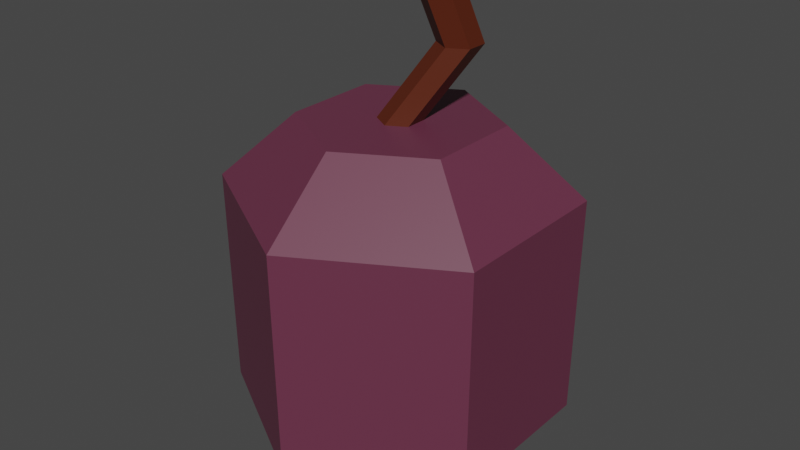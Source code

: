 # Source: Plum.blend  (saved by Blender 3.6.13; exported with 4.5.12 LTS)
import bpy
from mathutils import Matrix  # noqa: F401  (used for matrix-valued properties, if any)

bpy.ops.wm.read_factory_settings(use_empty=True)
scene = bpy.context.scene
scene.name = 'Scene'

# ---- collections
col_collection = bpy.data.collections.new('Collection'); scene.collection.children.link(col_collection)

# ---- materials (node trees are filled in below, after node groups)
mat_plum = bpy.data.materials.new('Plum')
mat_plum.alpha_threshold = 0.0
mat_plum.use_transparent_shadow = False
mat_plum.diffuse_color = (0.1356, 0.03071, 0.06301, 1.0)
mat_plum.roughness = 0.5
mat_plum.line_color = (0.0, 0.0, 0.0, 1.0)
mat_stalk = bpy.data.materials.new('Stalk')
mat_stalk.use_transparent_shadow = False
mat_stalk.diffuse_color = (0.09759, 0.01681, 0.004025, 1.0)

# ---- material node trees
mat_plum.use_nodes = True; mat_plum.node_tree.nodes.clear()
_N = mat_plum.node_tree.nodes; _L = mat_plum.node_tree.links
n0 = _N.new('ShaderNodeOutputMaterial'); n0.name = 'Material Output'; n0.location = (300, 300)
n1 = _N.new('ShaderNodeBsdfPrincipled'); n1.name = 'Principled BSDF'; n1.location = (10, 300)
n1.distribution = 'GGX'
n1.subsurface_method = 'RANDOM_WALK_SKIN'
n1.inputs[0].default_value = (0.1356, 0.03071, 0.06301, 1.0)
n1.inputs[3].default_value = 1.45
n1.inputs[27].default_value = (0.0, 0.0, 0.0, 1.0)
n1.inputs[28].default_value = 1.0
_L.new(n1.outputs[0], n0.inputs[0])
n0.is_active_output = True
mat_stalk.use_nodes = True; mat_stalk.node_tree.nodes.clear()
_N = mat_stalk.node_tree.nodes; _L = mat_stalk.node_tree.links
n0 = _N.new('ShaderNodeBsdfPrincipled'); n0.name = 'Principled BSDF'; n0.location = (10, 300)
n0.distribution = 'GGX'
n0.subsurface_method = 'RANDOM_WALK_SKIN'
n0.inputs[0].default_value = (0.0985, 0.01663, 0.003989, 1.0)
n0.inputs[3].default_value = 1.45
n0.inputs[27].default_value = (0.0, 0.0, 0.0, 1.0)
n0.inputs[28].default_value = 1.0
n1 = _N.new('ShaderNodeOutputMaterial'); n1.name = 'Material Output'; n1.location = (300, 300)
_L.new(n0.outputs[0], n1.inputs[0])
n1.is_active_output = True

# ---- world
world_world = bpy.data.worlds.new('World'); scene.world = world_world
world_world.use_nodes = True; world_world.node_tree.nodes.clear()
_N = world_world.node_tree.nodes; _L = world_world.node_tree.links
n0 = _N.new('ShaderNodeOutputWorld'); n0.name = 'World Output'; n0.location = (300, 300)
n1 = _N.new('ShaderNodeBackground'); n1.name = 'Background'; n1.location = (10, 300)
n1.inputs[0].default_value = (0.05088, 0.05088, 0.05088, 1.0)
_L.new(n1.outputs[0], n0.inputs[0])
n0.is_active_output = True
world_world.color = (0.05088, 0.05088, 0.05088)
world_world.use_sun_shadow = False
world_world.sun_shadow_jitter_overblur = 0.0

# ---- meshes
me_cylinder = bpy.data.meshes.new('Cylinder')
me_cylinder.from_pydata([(0.0, 0.5017, -2.026), (0.0, 1.618, -1.616), (0.4345, 0.2508, -2.026), (1.402, 0.8092, -1.616), (0.4345, -0.2508, -2.026), (1.402, -0.8092, -1.616), (0.0, -0.5017, -2.026), (0.0, -1.618, -1.616), (-0.4345, -0.2508, -2.026), (-1.402, -0.8092, -1.616), (-0.4345, 0.2508, -2.026), (-1.402, 0.8092, -1.616), (1.427, 0.8237, 0.5559), (-1.56e-08, 1.647, 0.5559), (1.427, -0.8237, 0.5559), (-1.56e-08, -1.647, 0.5559), (-1.427, -0.8237, 0.5559), (-1.427, 0.8237, 0.5559), (0.8064, 0.4656, 1.209), (-8.816e-09, 0.9311, 1.209), (0.8064, -0.4656, 1.209), (-8.816e-09, -0.9311, 1.209), (-0.8064, -0.4656, 1.209), (-0.8064, 0.4656, 1.209), (0.1778, 0.1027, 1.209), (-1.944e-09, 0.2053, 1.209), (0.1778, -0.1027, 1.209), (-1.944e-09, -0.2053, 1.209), (-0.1778, -0.1027, 1.209), (-0.1778, 0.1027, 1.209), (0.6064, 0.3692, 1.916), (0.4286, 0.4719, 1.916), (0.6064, 0.1639, 1.916), (0.4286, 0.06127, 1.916), (0.2508, 0.1639, 1.916), (0.2508, 0.3692, 1.916), (0.5163, 0.2168, 2.38), (0.3385, 0.3194, 2.38), (0.5163, 0.01143, 2.38), (0.3385, -0.09122, 2.38), (0.1607, 0.01143, 2.38), (0.1607, 0.2168, 2.38)], [], [(0, 1, 3, 2), (2, 3, 5, 4), (4, 5, 7, 6), (6, 7, 9, 8), (9, 7, 15, 16), (8, 9, 11, 10), (10, 11, 1, 0), (0, 2, 4, 6, 8, 10), (17, 16, 22, 23), (5, 3, 12, 14), (11, 9, 16, 17), (3, 1, 13, 12), (7, 5, 14, 15), (1, 11, 17, 13), (19, 23, 29, 25), (15, 14, 20, 21), (12, 13, 19, 18), (13, 17, 23, 19), (16, 15, 21, 22), (14, 12, 18, 20), (29, 28, 34, 35), (22, 21, 27, 28), (20, 18, 24, 26), (23, 22, 28, 29), (21, 20, 26, 27), (18, 19, 25, 24), (34, 33, 39, 40), (27, 26, 32, 33), (24, 25, 31, 30), (25, 29, 35, 31), (28, 27, 33, 34), (26, 24, 30, 32), (36, 37, 41, 40, 39, 38), (32, 30, 36, 38), (35, 34, 40, 41), (33, 32, 38, 39), (30, 31, 37, 36), (31, 35, 41, 37)])
me_cylinder.polygons.foreach_set('material_index', [0, 0, 0, 0, 0, 0, 0, 0, 0, 0, 0, 0, 0, 0, 0, 0, 0, 0, 0, 0, 1, 0, 0, 0, 0, 0, 1, 1, 1, 1, 1, 1, 1, 1, 1, 1, 1, 1])
_uv = me_cylinder.uv_layers.new(name='UVMap')
_uv.uv.foreach_set('vector', [0.5093, 0.7075, 0.353, 0.6228, 0.5613, 0.5, 0.5739, 0.6695, 0.5739, 0.6695, 0.5613, 0.5, 0.7695, 0.6228, 0.6385, 0.7075, 0.6385, 0.7075, 0.7695, 0.6228, 0.7695, 0.8684, 0.6385, 0.7837, 0.6385, 0.7837, 0.7695, 0.8684, 0.5613, 0.9912, 0.5739, 0.8217, 0.4361, 0.3728, 0.4126, 0.4956, 0.08497, 0.5, 0.109, 0.375, 0.5739, 0.8217, 0.5613, 0.9912, 0.353, 0.8684, 0.5093, 0.7837, 0.5093, 0.7837, 0.353, 0.8684, 0.353, 0.6228, 0.5093, 0.7075, 0.5093, 0.7075, 0.5739, 0.6695, 0.6385, 0.7075, 0.6385, 0.7837, 0.5739, 0.8217, 0.5093, 0.7837, 0.109, 0.125, 0.109, 0.375, -4.075e-09, 0.3207, -1.025e-08, 0.1793, 0.3277, 0.6272, 0.3277, 0.8728, 2.016e-08, 0.875, 9.229e-09, 0.625, 0.4361, 0.1272, 0.4361, 0.3728, 0.109, 0.375, 0.109, 0.125, 0.3277, 0.8728, 0.353, 0.9956, 0.02571, 1.0, 2.016e-08, 0.875, 0.353, 0.5044, 0.3277, 0.6272, 9.229e-09, 0.625, 0.02571, 0.5, 0.4126, 0.004397, 0.4361, 0.1272, 0.109, 0.125, 0.08497, -3.714e-09, 0.775, 0.3207, 0.6526, 0.3913, 0.6526, 0.2812, 0.6796, 0.2656, 0.4361, 0.125, 0.6526, 5.461e-08, 0.6526, 0.1087, 0.5302, 0.1793, 0.8691, 0.125, 0.8691, 0.375, 0.775, 0.3207, 0.775, 0.1793, 0.8691, 0.375, 0.6526, 0.5, 0.6526, 0.3913, 0.775, 0.3207, 0.4361, 0.375, 0.4361, 0.125, 0.5302, 0.1793, 0.5302, 0.3207, 0.6526, 5.461e-08, 0.8691, 0.125, 0.775, 0.1793, 0.6526, 0.1087, 0.8007, 0.8767, 0.7695, 0.877, 0.8089, 0.7627, 0.8401, 0.7624, 0.5302, 0.3207, 0.5302, 0.1793, 0.6256, 0.2344, 0.6256, 0.2656, 0.6526, 0.1087, 0.775, 0.1793, 0.6796, 0.2344, 0.6526, 0.2188, 0.6526, 0.3913, 0.5302, 0.3207, 0.6256, 0.2656, 0.6526, 0.2812, 0.5302, 0.1793, 0.6526, 0.1087, 0.6526, 0.2188, 0.6256, 0.2344, 0.775, 0.1793, 0.775, 0.3207, 0.6796, 0.2656, 0.6796, 0.2344, 0.8089, 0.7627, 0.7933, 0.7599, 0.7695, 0.6916, 0.7851, 0.6945, 0.861, 0.691, 0.8458, 0.6864, 0.8164, 0.5688, 0.8316, 0.5734, 0.8855, 0.7713, 0.8556, 0.7782, 0.8556, 0.6979, 0.8855, 0.691, 0.8162, 0.8735, 0.8007, 0.8767, 0.8401, 0.7624, 0.8556, 0.7593, 0.6256, 0.2656, 0.6256, 0.2344, 0.6932, 0.1983, 0.6932, 0.2295, 0.8458, 0.6864, 0.8148, 0.6834, 0.7853, 0.5658, 0.8164, 0.5688, 0.9096, 0.7938, 0.9096, 0.825, 0.8826, 0.8405, 0.8556, 0.825, 0.8556, 0.7938, 0.8826, 0.7782, 0.8164, 0.5688, 0.7853, 0.5658, 0.8148, 0.5, 0.8458, 0.5029, 0.8401, 0.7624, 0.8089, 0.7627, 0.7851, 0.6945, 0.8163, 0.6942, 0.8316, 0.5734, 0.8164, 0.5688, 0.8458, 0.5029, 0.861, 0.5076, 0.7853, 0.5658, 0.7695, 0.5676, 0.799, 0.5017, 0.8148, 0.5, 0.8556, 0.7593, 0.8401, 0.7624, 0.8163, 0.6942, 0.8318, 0.691])
me_cylinder.materials.append(mat_plum)
me_cylinder.materials.append(mat_stalk)
me_cylinder.update()

# ---- objects
ob_cylinder = bpy.data.objects.new('Cylinder', me_cylinder)

# ---- transforms, parenting, visibility, modifiers, constraints
ob_cylinder.location = (0.0, 0.0, 0.0)

# ---- collection membership
col_collection.objects.link(ob_cylinder)

# ---- scene / render settings (as saved in the file)
scene.frame_start = 1; scene.frame_end = 250; scene.frame_set(1)
scene.render.engine = 'BLENDER_EEVEE_NEXT'
scene.cycles.sampling_pattern = 'TABULATED_SOBOL'
scene.view_settings.view_transform = 'Filmic'
bpy.context.view_layer.update()

# ---- added for rendering (the .blend has no active camera and no usable light): camera, sun
cam_auto = bpy.data.cameras.new('AutoCamera')
cam_auto.lens = 50.0
cam_auto.sensor_width = 36.0
cam_auto.clip_end = 1000.0
ob_auto_camera = bpy.data.objects.new('AutoCamera', cam_auto)
scene.collection.objects.link(ob_auto_camera)
ob_auto_camera.location = (5.73455, -6.88146, 4.76478)
ob_auto_camera.rotation_euler = (1.09748, -7.21219e-08, 0.694738)
scene.camera = ob_auto_camera
light_auto_sun = bpy.data.lights.new('AutoSun', 'SUN')
light_auto_sun.energy = 3.0
light_auto_sun.angle = 0.0523599
ob_auto_sun = bpy.data.objects.new('AutoSun', light_auto_sun)
scene.collection.objects.link(ob_auto_sun)
ob_auto_sun.rotation_euler = (0.872665, 0.174533, 0.523599)
bpy.context.view_layer.update()

